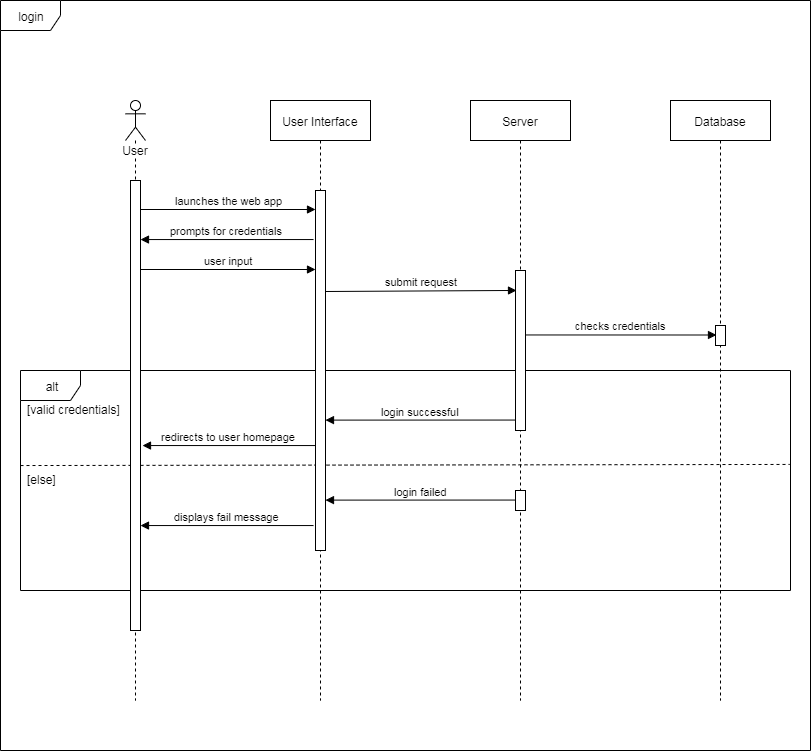

The diagram above was exported from draw.io. Its source (the exported page's mxGraphModel, read from the mxfile embedded in the PNG):
<mxGraphModel dx="1573" dy="713" grid="1" gridSize="10" guides="1" tooltips="1" connect="1" arrows="1" fold="1" page="1" pageScale="1" pageWidth="827" pageHeight="1169" math="0" shadow="0">
  <root>
    <mxCell id="0" />
    <mxCell id="1" parent="0" />
    <mxCell id="aeaTuu6fJMMcvKC9drHl-107" value="" style="group" vertex="1" connectable="0" parent="1">
      <mxGeometry x="28" y="395" width="770" height="220" as="geometry" />
    </mxCell>
    <mxCell id="aeaTuu6fJMMcvKC9drHl-102" value="alt" style="shape=umlFrame;whiteSpace=wrap;html=1;" vertex="1" parent="aeaTuu6fJMMcvKC9drHl-107">
      <mxGeometry width="770" height="220" as="geometry" />
    </mxCell>
    <mxCell id="aeaTuu6fJMMcvKC9drHl-98" value="[valid credentials]" style="text;html=1;resizable=0;points=[];autosize=1;align=left;verticalAlign=top;spacingTop=-4;" vertex="1" parent="aeaTuu6fJMMcvKC9drHl-107">
      <mxGeometry x="5" y="30" width="110" height="20" as="geometry" />
    </mxCell>
    <mxCell id="aeaTuu6fJMMcvKC9drHl-99" value="[else]" style="text;html=1;resizable=0;points=[];autosize=1;align=left;verticalAlign=top;spacingTop=-4;" vertex="1" parent="aeaTuu6fJMMcvKC9drHl-107">
      <mxGeometry x="5" y="100" width="40" height="20" as="geometry" />
    </mxCell>
    <mxCell id="aeaTuu6fJMMcvKC9drHl-97" value="" style="endArrow=none;dashed=1;html=1;entryX=0.999;entryY=0.427;entryDx=0;entryDy=0;entryPerimeter=0;exitX=0;exitY=0.432;exitDx=0;exitDy=0;exitPerimeter=0;" edge="1" parent="aeaTuu6fJMMcvKC9drHl-107" source="aeaTuu6fJMMcvKC9drHl-102" target="aeaTuu6fJMMcvKC9drHl-102">
      <mxGeometry width="50" height="50" relative="1" as="geometry">
        <mxPoint x="68" y="505" as="sourcePoint" />
        <mxPoint x="118" y="455" as="targetPoint" />
      </mxGeometry>
    </mxCell>
    <mxCell id="aeaTuu6fJMMcvKC9drHl-103" value="login" style="shape=umlFrame;whiteSpace=wrap;html=1;" vertex="1" parent="1">
      <mxGeometry x="8" y="25" width="810" height="750" as="geometry" />
    </mxCell>
    <mxCell id="aeaTuu6fJMMcvKC9drHl-78" value="User Interface" style="shape=umlLifeline;perimeter=lifelinePerimeter;whiteSpace=wrap;html=1;container=1;collapsible=0;recursiveResize=0;outlineConnect=0;" vertex="1" parent="1">
      <mxGeometry x="278" y="125" width="100" height="600" as="geometry" />
    </mxCell>
    <mxCell id="aeaTuu6fJMMcvKC9drHl-79" value="" style="html=1;points=[];perimeter=orthogonalPerimeter;" vertex="1" parent="aeaTuu6fJMMcvKC9drHl-78">
      <mxGeometry x="45" y="90" width="10" height="360" as="geometry" />
    </mxCell>
    <mxCell id="aeaTuu6fJMMcvKC9drHl-80" value="Server" style="shape=umlLifeline;perimeter=lifelinePerimeter;whiteSpace=wrap;html=1;container=1;collapsible=0;recursiveResize=0;outlineConnect=0;" vertex="1" parent="1">
      <mxGeometry x="478" y="125" width="100" height="600" as="geometry" />
    </mxCell>
    <mxCell id="aeaTuu6fJMMcvKC9drHl-81" value="" style="html=1;points=[];perimeter=orthogonalPerimeter;" vertex="1" parent="aeaTuu6fJMMcvKC9drHl-80">
      <mxGeometry x="45" y="170" width="10" height="160" as="geometry" />
    </mxCell>
    <mxCell id="aeaTuu6fJMMcvKC9drHl-82" value="" style="html=1;points=[];perimeter=orthogonalPerimeter;" vertex="1" parent="aeaTuu6fJMMcvKC9drHl-80">
      <mxGeometry x="45" y="390" width="10" height="20" as="geometry" />
    </mxCell>
    <mxCell id="aeaTuu6fJMMcvKC9drHl-83" value="Database" style="shape=umlLifeline;perimeter=lifelinePerimeter;whiteSpace=wrap;html=1;container=1;collapsible=0;recursiveResize=0;outlineConnect=0;" vertex="1" parent="1">
      <mxGeometry x="678" y="125" width="100" height="600" as="geometry" />
    </mxCell>
    <mxCell id="aeaTuu6fJMMcvKC9drHl-84" value="" style="html=1;points=[];perimeter=orthogonalPerimeter;" vertex="1" parent="aeaTuu6fJMMcvKC9drHl-83">
      <mxGeometry x="45" y="225" width="10" height="20" as="geometry" />
    </mxCell>
    <mxCell id="aeaTuu6fJMMcvKC9drHl-85" value="launches the web app" style="html=1;verticalAlign=bottom;endArrow=block;" edge="1" parent="1">
      <mxGeometry width="80" relative="1" as="geometry">
        <mxPoint x="148" y="234" as="sourcePoint" />
        <mxPoint x="323" y="234" as="targetPoint" />
      </mxGeometry>
    </mxCell>
    <mxCell id="aeaTuu6fJMMcvKC9drHl-86" value="user input" style="html=1;verticalAlign=bottom;endArrow=block;" edge="1" parent="1">
      <mxGeometry width="80" relative="1" as="geometry">
        <mxPoint x="148" y="294" as="sourcePoint" />
        <mxPoint x="323" y="294" as="targetPoint" />
      </mxGeometry>
    </mxCell>
    <mxCell id="aeaTuu6fJMMcvKC9drHl-87" value="prompts for credentials" style="html=1;verticalAlign=bottom;endArrow=block;exitX=-0.2;exitY=0.345;exitDx=0;exitDy=0;exitPerimeter=0;" edge="1" parent="1">
      <mxGeometry width="80" relative="1" as="geometry">
        <mxPoint x="321" y="264.04999999999995" as="sourcePoint" />
        <mxPoint x="148" y="264.04999999999995" as="targetPoint" />
      </mxGeometry>
    </mxCell>
    <mxCell id="aeaTuu6fJMMcvKC9drHl-88" value="submit request" style="html=1;verticalAlign=bottom;endArrow=block;entryX=0.1;entryY=0.158;entryDx=0;entryDy=0;entryPerimeter=0;" edge="1" parent="1">
      <mxGeometry width="80" relative="1" as="geometry">
        <mxPoint x="333" y="316" as="sourcePoint" />
        <mxPoint x="524" y="314.96000000000004" as="targetPoint" />
      </mxGeometry>
    </mxCell>
    <mxCell id="aeaTuu6fJMMcvKC9drHl-92" value="checks credentials" style="html=1;verticalAlign=bottom;endArrow=block;exitX=1;exitY=0.883;exitDx=0;exitDy=0;exitPerimeter=0;entryX=0.1;entryY=0.575;entryDx=0;entryDy=0;entryPerimeter=0;" edge="1" parent="1">
      <mxGeometry width="80" relative="1" as="geometry">
        <mxPoint x="533" y="359.46000000000004" as="sourcePoint" />
        <mxPoint x="724" y="359.5" as="targetPoint" />
      </mxGeometry>
    </mxCell>
    <mxCell id="aeaTuu6fJMMcvKC9drHl-93" value="User" style="shape=umlLifeline;participant=umlActor;perimeter=lifelinePerimeter;whiteSpace=wrap;html=1;container=1;collapsible=0;recursiveResize=0;verticalAlign=top;spacingTop=36;labelBackgroundColor=#ffffff;outlineConnect=0;" vertex="1" parent="1">
      <mxGeometry x="133" y="125" width="20" height="600" as="geometry" />
    </mxCell>
    <mxCell id="aeaTuu6fJMMcvKC9drHl-94" value="" style="html=1;points=[];perimeter=orthogonalPerimeter;" vertex="1" parent="aeaTuu6fJMMcvKC9drHl-93">
      <mxGeometry x="5" y="80" width="10" height="450" as="geometry" />
    </mxCell>
    <mxCell id="aeaTuu6fJMMcvKC9drHl-95" value="login successful" style="html=1;verticalAlign=bottom;endArrow=block;exitX=-0.2;exitY=0.345;exitDx=0;exitDy=0;exitPerimeter=0;entryX=1;entryY=0.905;entryDx=0;entryDy=0;entryPerimeter=0;" edge="1" parent="1">
      <mxGeometry width="80" relative="1" as="geometry">
        <mxPoint x="523" y="444.54999999999995" as="sourcePoint" />
        <mxPoint x="333" y="444.5999999999999" as="targetPoint" />
      </mxGeometry>
    </mxCell>
    <mxCell id="aeaTuu6fJMMcvKC9drHl-100" value="login failed" style="html=1;verticalAlign=bottom;endArrow=block;exitX=-0.2;exitY=0.345;exitDx=0;exitDy=0;exitPerimeter=0;entryX=1;entryY=0.905;entryDx=0;entryDy=0;entryPerimeter=0;" edge="1" parent="1">
      <mxGeometry width="80" relative="1" as="geometry">
        <mxPoint x="523" y="524.55" as="sourcePoint" />
        <mxPoint x="333" y="524.5999999999999" as="targetPoint" />
      </mxGeometry>
    </mxCell>
    <mxCell id="aeaTuu6fJMMcvKC9drHl-101" value="displays fail message" style="html=1;verticalAlign=bottom;endArrow=block;exitX=-0.2;exitY=0.345;exitDx=0;exitDy=0;exitPerimeter=0;" edge="1" parent="1">
      <mxGeometry width="80" relative="1" as="geometry">
        <mxPoint x="321" y="550.05" as="sourcePoint" />
        <mxPoint x="148" y="550.05" as="targetPoint" />
      </mxGeometry>
    </mxCell>
    <mxCell id="aeaTuu6fJMMcvKC9drHl-96" value="redirects to user homepage" style="html=1;verticalAlign=bottom;endArrow=block;exitX=-0.2;exitY=0.345;exitDx=0;exitDy=0;exitPerimeter=0;" edge="1" parent="1">
      <mxGeometry width="80" relative="1" as="geometry">
        <mxPoint x="323" y="470.04999999999995" as="sourcePoint" />
        <mxPoint x="150" y="470.04999999999995" as="targetPoint" />
      </mxGeometry>
    </mxCell>
  </root>
</mxGraphModel>